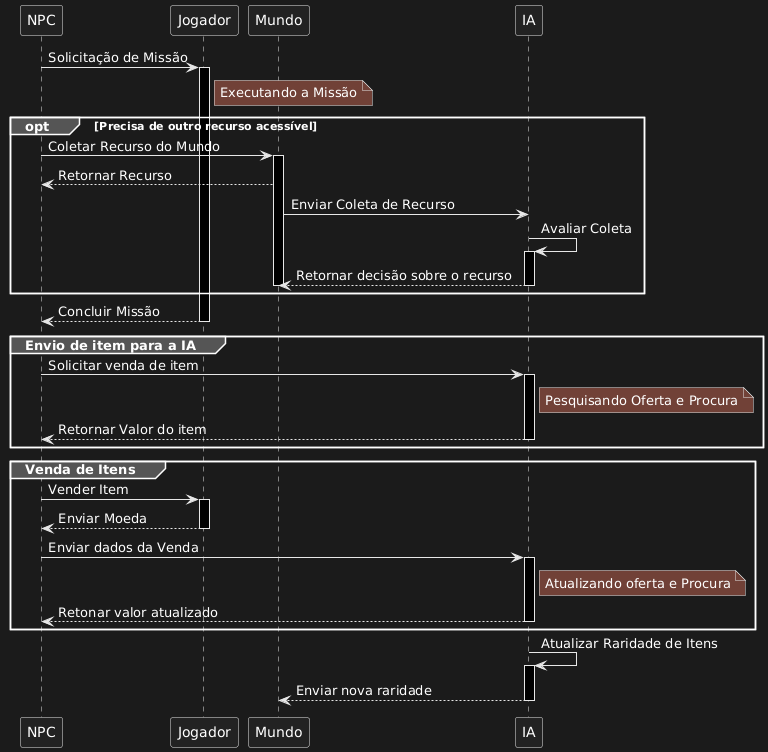

The diagram above was rendered by PlantUML. Its source (embedded in the PNG):
@startuml
NPC -> Jogador : Solicitação de Missão
activate Jogador
note right of Jogador: Executando a Missão


opt Precisa de outro recurso acessível
  NPC -> Mundo : Coletar Recurso do Mundo
  activate Mundo
  Mundo --> NPC : Retornar Recurso
  Mundo -> IA : Enviar Coleta de Recurso
  IA -> IA : Avaliar Coleta
  activate IA
  IA --> Mundo : Retornar decisão sobre o recurso
  deactivate IA
  deactivate Mundo
end

Jogador --> NPC :  Concluir Missão

deactivate Jogador

group Envio de item para a IA
  NPC -> IA : Solicitar venda de item
  activate IA
  note right of IA: Pesquisando Oferta e Procura

  IA --> NPC : Retornar Valor do item
  
deactivate IA
end

group Venda de Itens
  NPC -> Jogador : Vender Item
  activate Jogador

  Jogador --> NPC : Enviar Moeda
  deactivate Jogador

  NPC -> IA : Enviar dados da Venda
  activate IA
  note right of IA: Atualizando oferta e Procura
  
  IA --> NPC : Retonar valor atualizado
  deactivate IA
end

IA -> IA : Atualizar Raridade de Itens
activate IA
IA --> Mundo : Enviar nova raridade
deactivate IA
@enduml